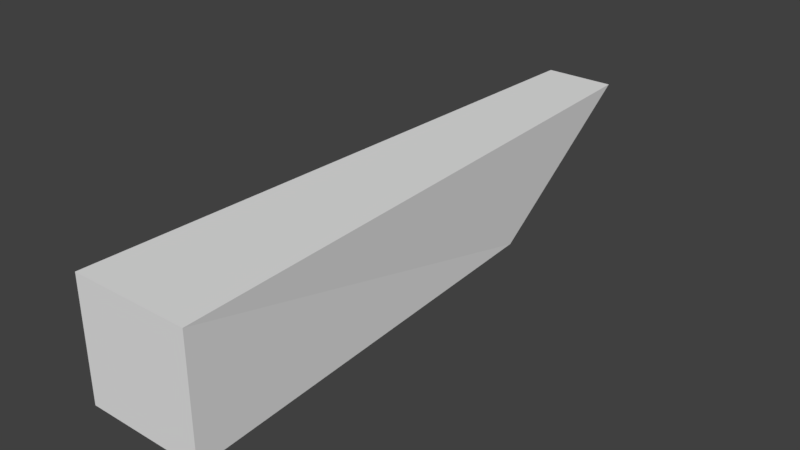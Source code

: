 # Source: building3.blend  (saved by Blender 2.77.0; exported with 4.5.12 LTS)
import bpy
from mathutils import Matrix  # noqa: F401  (used for matrix-valued properties, if any)

bpy.ops.wm.read_factory_settings(use_empty=True)
scene = bpy.context.scene
scene.name = 'Scene'

# ---- collections
col_collection_1 = bpy.data.collections.new('Collection 1'); scene.collection.children.link(col_collection_1)

# ---- materials (node trees are filled in below, after node groups)
mat_material = bpy.data.materials.new('Material')
mat_material.alpha_threshold = 0.0
mat_material.use_transparent_shadow = False
mat_material.roughness = 0.5
mat_material.specular_intensity = 0.0
mat_material.line_color = (0.0, 0.0, 0.0, 1.0)

# ---- material node trees

# ---- world
world_world = bpy.data.worlds.new('World'); scene.world = world_world
world_world.color = (0.05088, 0.05088, 0.05088)
world_world.use_sun_shadow = False
world_world.sun_shadow_jitter_overblur = 0.0
world_world.cycles.sampling_method = 'MANUAL'

# ---- meshes
me_cube = bpy.data.meshes.new('Cube')
me_cube.from_pydata([(0.6, 0.4278, -1.0), (1.0, -1.0, -1.0), (-1.0, -1.0, -1.0), (-0.6, 0.4278, -1.0), (0.6, 1.0, 1.0), (1.0, -1.0, 1.0), (-1.0, -1.0, 1.0), (-0.6, 1.0, 1.0)], [], [(0, 1, 2, 3), (4, 7, 6, 5), (0, 4, 5, 1), (1, 5, 6, 2), (2, 6, 7, 3), (4, 0, 3, 7)])
me_cube.materials.append(mat_material)
me_cube.use_remesh_preserve_volume = False
me_cube.use_remesh_preserve_attributes = False
me_cube.use_mirror_vertex_groups = False
me_cube.update()

# ---- objects
ob_cube = bpy.data.objects.new('Cube', me_cube)

# ---- transforms, parenting, visibility, modifiers, constraints
ob_cube.location = (0.0, 0.0, 0.0)
ob_cube.scale = (5.0, 25.0, 5.0)
ob_cube.lock_rotations_4d = False
ob_cube.empty_display_type = 'ARROWS'
ob_cube.lineart.crease_threshold = 0.0

# ---- collection membership
col_collection_1.objects.link(ob_cube)

# ---- scene / render settings (as saved in the file)
scene.frame_start = 1; scene.frame_end = 250; scene.frame_set(1)
scene.render.engine = 'BLENDER_EEVEE_NEXT'
scene.render.resolution_percentage = 50
scene.render.dither_intensity = 0.0
scene.cycles.use_denoising = False
scene.cycles.samples = 128
scene.cycles.sampling_pattern = 'TABULATED_SOBOL'
scene.cycles.light_sampling_threshold = 0.0
scene.cycles.use_adaptive_sampling = False
scene.cycles.use_light_tree = False
scene.cycles.blur_glossy = 0.0
scene.cycles.sample_clamp_indirect = 0.0
scene.view_settings.view_transform = 'Standard'
bpy.context.view_layer.update()

# ---- added for rendering (the .blend has no active camera and no usable light): camera, sun
cam_auto = bpy.data.cameras.new('AutoCamera')
cam_auto.lens = 50.0
cam_auto.sensor_width = 36.0
cam_auto.clip_end = 1000.0
ob_auto_camera = bpy.data.objects.new('AutoCamera', cam_auto)
scene.collection.objects.link(ob_auto_camera)
ob_auto_camera.location = (48.0761, -57.6913, 38.4609)
ob_auto_camera.rotation_euler = (1.09748, -7.21219e-08, 0.694738)
scene.camera = ob_auto_camera
light_auto_sun = bpy.data.lights.new('AutoSun', 'SUN')
light_auto_sun.energy = 3.0
light_auto_sun.angle = 0.0523599
ob_auto_sun = bpy.data.objects.new('AutoSun', light_auto_sun)
scene.collection.objects.link(ob_auto_sun)
ob_auto_sun.rotation_euler = (0.872665, 0.174533, 0.523599)
bpy.context.view_layer.update()
